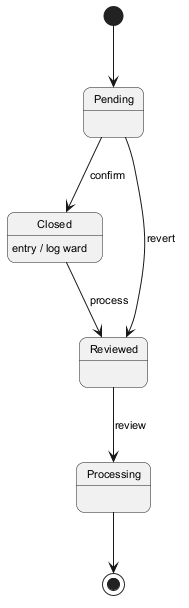

The diagram above was rendered by PlantUML. Its source (embedded in the PNG):
@startuml
skinparam backgroundColor #FFFFFF
skinparam roundCorner 15
skinparam defaultFontSize 11
[*] --> Pending
Pending --> Closed : confirm
Closed --> Reviewed : process
Closed : entry / log ward
Reviewed --> Processing : review
Pending --> Reviewed : revert
Processing --> [*]
@enduml